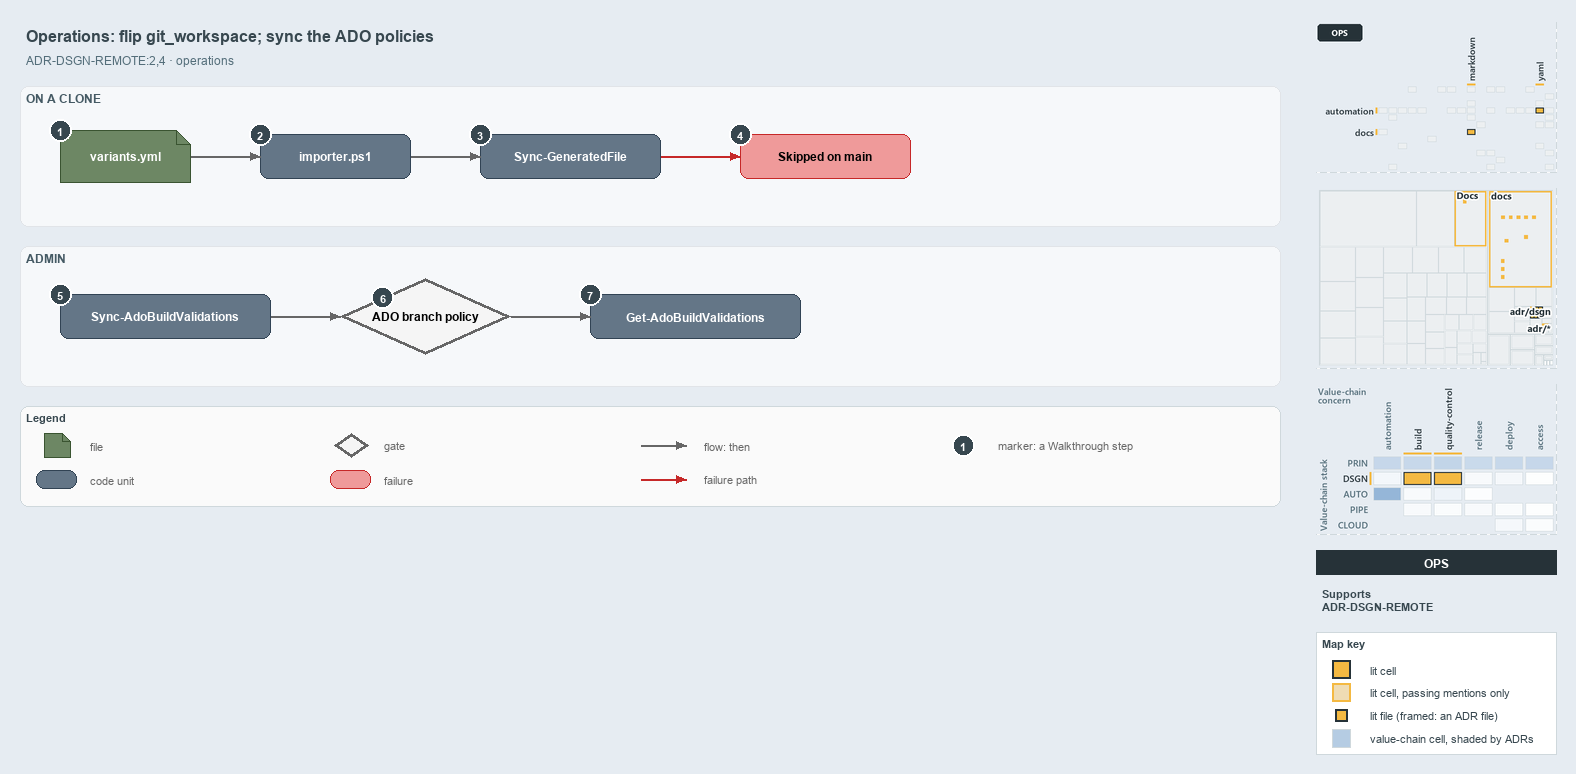

The diagram above was exported from draw.io. Its source (the exported page's mxGraphModel, read from the mxfile embedded in the PNG):
<mxGraphModel dx="1024" dy="768" grid="0" gridSize="10" guides="1" tooltips="1" connect="1" arrows="1" fold="1" page="1" pageScale="1" pageWidth="1572" pageHeight="520" background="#E6ECF2" math="0" shadow="0">
  <root>
    <mxCell id="0" />
    <mxCell id="1" parent="0" />
    <mxCell id="title" value="Operations: flip git_workspace; sync the ADO policies" style="text;html=1;align=left;verticalAlign=middle;fontSize=16;fontStyle=1;fontColor=#37474F;" vertex="1" parent="1">
      <mxGeometry x="20" y="14" width="1260" height="30" as="geometry" />
    </mxCell>
    <mxCell id="subtitle" value="ADR-DSGN-REMOTE:2,4 &amp;#183; operations" style="text;html=1;align=left;verticalAlign=middle;fontSize=12;fontColor=#546E7A;" vertex="1" parent="1">
      <mxGeometry x="20" y="44" width="1240" height="20" as="geometry" />
    </mxCell>
    <mxCell id="band-clone" value="ON A CLONE" style="rounded=1;html=1;arcSize=3;fillColor=#F6F8FA;strokeColor=#E1E4E8;verticalAlign=top;align=left;spacingLeft=8;fontStyle=1;fontSize=12;fontColor=#455A64;" vertex="1" parent="1">
      <mxGeometry x="20" y="80" width="1260" height="140" as="geometry" />
    </mxCell>
    <mxCell id="band-admin" value="ADMIN" style="rounded=1;html=1;arcSize=3;fillColor=#F6F8FA;strokeColor=#E1E4E8;verticalAlign=top;align=left;spacingLeft=8;fontStyle=1;fontSize=12;fontColor=#455A64;" vertex="1" parent="1">
      <mxGeometry x="20" y="240" width="1260" height="140" as="geometry" />
    </mxCell>
    <mxCell id="variants" value="&lt;b&gt;variants.yml&lt;/b&gt;" style="shape=note;size=14;whiteSpace=wrap;html=1;fillColor=#6d8764;strokeColor=#3a5431;fontSize=12;fontColor=#FFFFFF;" vertex="1" parent="1">
      <mxGeometry x="60" y="124" width="130" height="52" as="geometry" />
    </mxCell>
    <mxCell id="importer" value="&lt;b&gt;importer.ps1&lt;/b&gt;" style="rounded=1;whiteSpace=wrap;html=1;arcSize=20;fillColor=#647687;strokeColor=#314354;fontSize=12;fontColor=#FFFFFF;" vertex="1" parent="1">
      <mxGeometry x="260" y="128" width="150" height="44" as="geometry" />
    </mxCell>
    <mxCell id="syncgf" value="&lt;b&gt;Sync-GeneratedFile&lt;/b&gt;" style="rounded=1;whiteSpace=wrap;html=1;arcSize=20;fillColor=#647687;strokeColor=#314354;fontSize=12;fontColor=#FFFFFF;" vertex="1" parent="1">
      <mxGeometry x="480" y="128" width="180" height="44" as="geometry" />
    </mxCell>
    <mxCell id="skipped" value="&lt;b&gt;Skipped on main&lt;/b&gt;" style="rounded=1;whiteSpace=wrap;html=1;arcSize=20;fillColor=#EF9A9A;strokeColor=#C62828;fontSize=12;" vertex="1" parent="1">
      <mxGeometry x="740" y="128" width="170" height="44" as="geometry" />
    </mxCell>
    <mxCell id="syncado" value="&lt;b&gt;Sync-AdoBuildValidations&lt;/b&gt;" style="rounded=1;whiteSpace=wrap;html=1;arcSize=20;fillColor=#647687;strokeColor=#314354;fontSize=12;fontColor=#FFFFFF;" vertex="1" parent="1">
      <mxGeometry x="60" y="288" width="210" height="44" as="geometry" />
    </mxCell>
    <mxCell id="policy" value="&lt;b&gt;ADO branch policy&lt;/b&gt;" style="rhombus;whiteSpace=wrap;html=1;fillColor=#f5f5f5;strokeColor=#666666;strokeWidth=3;fontSize=12;" vertex="1" parent="1">
      <mxGeometry x="340" y="272" width="170" height="76" as="geometry" />
    </mxCell>
    <mxCell id="getado" value="&lt;b&gt;Get-AdoBuildValidations&lt;/b&gt;" style="rounded=1;whiteSpace=wrap;html=1;arcSize=20;fillColor=#647687;strokeColor=#314354;fontSize=12;fontColor=#FFFFFF;" vertex="1" parent="1">
      <mxGeometry x="590" y="288" width="210" height="44" as="geometry" />
    </mxCell>
    <mxCell id="p-edge-variants-importer-a" value="" style="text;html=1;strokeColor=none;fillColor=none;" vertex="1" parent="1">
      <mxGeometry x="190" y="150" width="1" height="1" as="geometry" />
    </mxCell>
    <mxCell id="p-edge-variants-importer-b" value="" style="text;html=1;strokeColor=none;fillColor=none;" vertex="1" parent="1">
      <mxGeometry x="260" y="150" width="1" height="1" as="geometry" />
    </mxCell>
    <mxCell id="edge-variants-importer" value="" style="edgeStyle=orthogonalEdgeStyle;rounded=1;html=1;fontSize=10;endArrow=block;strokeColor=#666666;" edge="1" parent="1" source="p-edge-variants-importer-a" target="p-edge-variants-importer-b">
      <mxGeometry relative="1" as="geometry" />
    </mxCell>
    <mxCell id="p-edge-importer-syncgf-a" value="" style="text;html=1;strokeColor=none;fillColor=none;" vertex="1" parent="1">
      <mxGeometry x="410" y="150" width="1" height="1" as="geometry" />
    </mxCell>
    <mxCell id="p-edge-importer-syncgf-b" value="" style="text;html=1;strokeColor=none;fillColor=none;" vertex="1" parent="1">
      <mxGeometry x="480" y="150" width="1" height="1" as="geometry" />
    </mxCell>
    <mxCell id="edge-importer-syncgf" value="" style="edgeStyle=orthogonalEdgeStyle;rounded=1;html=1;fontSize=10;endArrow=block;strokeColor=#666666;" edge="1" parent="1" source="p-edge-importer-syncgf-a" target="p-edge-importer-syncgf-b">
      <mxGeometry relative="1" as="geometry" />
    </mxCell>
    <mxCell id="p-edge-syncgf-skipped-a" value="" style="text;html=1;strokeColor=none;fillColor=none;" vertex="1" parent="1">
      <mxGeometry x="660" y="150" width="1" height="1" as="geometry" />
    </mxCell>
    <mxCell id="p-edge-syncgf-skipped-b" value="" style="text;html=1;strokeColor=none;fillColor=none;" vertex="1" parent="1">
      <mxGeometry x="740" y="150" width="1" height="1" as="geometry" />
    </mxCell>
    <mxCell id="edge-syncgf-skipped" value="" style="edgeStyle=orthogonalEdgeStyle;rounded=1;html=1;fontSize=10;endArrow=block;strokeColor=#C62828;" edge="1" parent="1" source="p-edge-syncgf-skipped-a" target="p-edge-syncgf-skipped-b">
      <mxGeometry relative="1" as="geometry" />
    </mxCell>
    <mxCell id="p-edge-syncado-policy-a" value="" style="text;html=1;strokeColor=none;fillColor=none;" vertex="1" parent="1">
      <mxGeometry x="270" y="310" width="1" height="1" as="geometry" />
    </mxCell>
    <mxCell id="p-edge-syncado-policy-b" value="" style="text;html=1;strokeColor=none;fillColor=none;" vertex="1" parent="1">
      <mxGeometry x="340" y="310" width="1" height="1" as="geometry" />
    </mxCell>
    <mxCell id="edge-syncado-policy" value="" style="edgeStyle=orthogonalEdgeStyle;rounded=1;html=1;fontSize=10;endArrow=block;strokeColor=#666666;" edge="1" parent="1" source="p-edge-syncado-policy-a" target="p-edge-syncado-policy-b">
      <mxGeometry relative="1" as="geometry" />
    </mxCell>
    <mxCell id="p-edge-policy-getado-a" value="" style="text;html=1;strokeColor=none;fillColor=none;" vertex="1" parent="1">
      <mxGeometry x="510" y="310" width="1" height="1" as="geometry" />
    </mxCell>
    <mxCell id="p-edge-policy-getado-b" value="" style="text;html=1;strokeColor=none;fillColor=none;" vertex="1" parent="1">
      <mxGeometry x="590" y="310" width="1" height="1" as="geometry" />
    </mxCell>
    <mxCell id="edge-policy-getado" value="" style="edgeStyle=orthogonalEdgeStyle;rounded=1;html=1;fontSize=10;endArrow=block;strokeColor=#666666;" edge="1" parent="1" source="p-edge-policy-getado-a" target="p-edge-policy-getado-b">
      <mxGeometry relative="1" as="geometry" />
    </mxCell>
    <mxCell id="mark-1" value="1" style="ellipse;html=1;fillColor=#37474F;strokeColor=#FFFFFF;strokeWidth=2;fontColor=#FFFFFF;fontStyle=1;fontSize=11;" vertex="1" parent="1">
      <mxGeometry x="49" y="113" width="22" height="22" as="geometry" />
    </mxCell>
    <mxCell id="mark-2" value="2" style="ellipse;html=1;fillColor=#37474F;strokeColor=#FFFFFF;strokeWidth=2;fontColor=#FFFFFF;fontStyle=1;fontSize=11;" vertex="1" parent="1">
      <mxGeometry x="249" y="117" width="22" height="22" as="geometry" />
    </mxCell>
    <mxCell id="mark-3" value="3" style="ellipse;html=1;fillColor=#37474F;strokeColor=#FFFFFF;strokeWidth=2;fontColor=#FFFFFF;fontStyle=1;fontSize=11;" vertex="1" parent="1">
      <mxGeometry x="469" y="117" width="22" height="22" as="geometry" />
    </mxCell>
    <mxCell id="mark-4" value="4" style="ellipse;html=1;fillColor=#37474F;strokeColor=#FFFFFF;strokeWidth=2;fontColor=#FFFFFF;fontStyle=1;fontSize=11;" vertex="1" parent="1">
      <mxGeometry x="729" y="117" width="22" height="22" as="geometry" />
    </mxCell>
    <mxCell id="mark-5" value="5" style="ellipse;html=1;fillColor=#37474F;strokeColor=#FFFFFF;strokeWidth=2;fontColor=#FFFFFF;fontStyle=1;fontSize=11;" vertex="1" parent="1">
      <mxGeometry x="49" y="277" width="22" height="22" as="geometry" />
    </mxCell>
    <mxCell id="mark-6" value="6" style="ellipse;html=1;fillColor=#37474F;strokeColor=#FFFFFF;strokeWidth=2;fontColor=#FFFFFF;fontStyle=1;fontSize=11;" vertex="1" parent="1">
      <mxGeometry x="371.5" y="280.0" width="22" height="22" as="geometry" />
    </mxCell>
    <mxCell id="mark-7" value="7" style="ellipse;html=1;fillColor=#37474F;strokeColor=#FFFFFF;strokeWidth=2;fontColor=#FFFFFF;fontStyle=1;fontSize=11;" vertex="1" parent="1">
      <mxGeometry x="579" y="277" width="22" height="22" as="geometry" />
    </mxCell>
    <mxCell id="legend" value="&lt;b&gt;Legend&lt;/b&gt;" style="rounded=1;whiteSpace=wrap;html=1;arcSize=6;fillColor=#FAFAFA;strokeColor=#CFD8DC;align=left;verticalAlign=top;spacing=8;fontSize=11;fontColor=#37474F;" vertex="1" parent="1">
      <mxGeometry x="20" y="400" width="1260" height="100" as="geometry" />
    </mxCell>
    <mxCell id="legend-0" value="" style="shape=note;size=14;whiteSpace=wrap;html=1;fillColor=#6d8764;strokeColor=#3a5431;fontSize=12;fontColor=#FFFFFF;" vertex="1" parent="1">
      <mxGeometry x="44" y="427" width="26" height="24" as="geometry" />
    </mxCell>
    <mxCell id="legend-0-text" value="file" style="text;html=1;align=left;verticalAlign=middle;fontSize=11;fontColor=#666666;" vertex="1" parent="1">
      <mxGeometry x="84" y="429" width="260" height="20" as="geometry" />
    </mxCell>
    <mxCell id="legend-1" value="" style="rounded=1;whiteSpace=wrap;html=1;arcSize=20;fillColor=#647687;strokeColor=#314354;fontSize=12;fontColor=#FFFFFF;" vertex="1" parent="1">
      <mxGeometry x="36" y="464" width="40" height="18" as="geometry" />
    </mxCell>
    <mxCell id="legend-1-text" value="code unit" style="text;html=1;align=left;verticalAlign=middle;fontSize=11;fontColor=#666666;" vertex="1" parent="1">
      <mxGeometry x="84" y="463" width="260" height="20" as="geometry" />
    </mxCell>
    <mxCell id="legend-2" value="" style="rhombus;whiteSpace=wrap;html=1;fillColor=#f5f5f5;strokeColor=#666666;strokeWidth=3;fontSize=12;" vertex="1" parent="1">
      <mxGeometry x="334" y="427" width="34" height="24" as="geometry" />
    </mxCell>
    <mxCell id="legend-2-text" value="gate" style="text;html=1;align=left;verticalAlign=middle;fontSize=11;fontColor=#666666;" vertex="1" parent="1">
      <mxGeometry x="378" y="429" width="260" height="20" as="geometry" />
    </mxCell>
    <mxCell id="legend-3" value="" style="rounded=1;whiteSpace=wrap;html=1;arcSize=20;fillColor=#EF9A9A;strokeColor=#C62828;fontSize=12;" vertex="1" parent="1">
      <mxGeometry x="330" y="464" width="40" height="18" as="geometry" />
    </mxCell>
    <mxCell id="legend-3-text" value="failure" style="text;html=1;align=left;verticalAlign=middle;fontSize=11;fontColor=#666666;" vertex="1" parent="1">
      <mxGeometry x="378" y="463" width="260" height="20" as="geometry" />
    </mxCell>
    <mxCell id="p-legend-4-a" value="" style="text;html=1;strokeColor=none;fillColor=none;" vertex="1" parent="1">
      <mxGeometry x="640" y="439" width="1" height="1" as="geometry" />
    </mxCell>
    <mxCell id="p-legend-4-b" value="" style="text;html=1;strokeColor=none;fillColor=none;" vertex="1" parent="1">
      <mxGeometry x="686" y="439" width="1" height="1" as="geometry" />
    </mxCell>
    <mxCell id="legend-4" value="" style="edgeStyle=orthogonalEdgeStyle;rounded=1;html=1;fontSize=10;endArrow=block;strokeColor=#666666;" edge="1" parent="1" source="p-legend-4-a" target="p-legend-4-b">
      <mxGeometry relative="1" as="geometry" />
    </mxCell>
    <mxCell id="legend-4-text" value="flow: then" style="text;html=1;align=left;verticalAlign=middle;fontSize=11;fontColor=#666666;" vertex="1" parent="1">
      <mxGeometry x="698" y="429" width="260" height="20" as="geometry" />
    </mxCell>
    <mxCell id="p-legend-5-a" value="" style="text;html=1;strokeColor=none;fillColor=none;" vertex="1" parent="1">
      <mxGeometry x="640" y="473" width="1" height="1" as="geometry" />
    </mxCell>
    <mxCell id="p-legend-5-b" value="" style="text;html=1;strokeColor=none;fillColor=none;" vertex="1" parent="1">
      <mxGeometry x="686" y="473" width="1" height="1" as="geometry" />
    </mxCell>
    <mxCell id="legend-5" value="" style="edgeStyle=orthogonalEdgeStyle;rounded=1;html=1;fontSize=10;endArrow=block;strokeColor=#C62828;" edge="1" parent="1" source="p-legend-5-a" target="p-legend-5-b">
      <mxGeometry relative="1" as="geometry" />
    </mxCell>
    <mxCell id="legend-5-text" value="failure path" style="text;html=1;align=left;verticalAlign=middle;fontSize=11;fontColor=#666666;" vertex="1" parent="1">
      <mxGeometry x="698" y="463" width="260" height="20" as="geometry" />
    </mxCell>
    <mxCell id="legend-6" value="1" style="ellipse;html=1;fillColor=#37474F;strokeColor=#FFFFFF;strokeWidth=2;fontColor=#FFFFFF;fontStyle=1;fontSize=11;" vertex="1" parent="1">
      <mxGeometry x="952" y="428" width="22" height="22" as="geometry" />
    </mxCell>
    <mxCell id="legend-6-text" value="marker: a Walkthrough step" style="text;html=1;align=left;verticalAlign=middle;fontSize=11;fontColor=#666666;" vertex="1" parent="1">
      <mxGeometry x="992" y="429" width="260" height="20" as="geometry" />
    </mxCell>
    <mxCell id="minimap-grid" value="" style="shape=image;html=1;imageAspect=0;aspect=fixed;verticalLabelPosition=bottom;strokeColor=#CFD8DC;dashed=1;fillColor=#FAFAFA;image=data:image/png,(base64 omitted: 9136 chars);" vertex="1" parent="1">
      <mxGeometry x="1316" y="16" width="240" height="150" as="geometry" />
    </mxCell>
    <mxCell id="minimap-tree" value="" style="shape=image;html=1;imageAspect=0;aspect=fixed;verticalLabelPosition=bottom;strokeColor=#CFD8DC;dashed=1;fillColor=#FAFAFA;image=data:image/png,(base64 omitted: 11336 chars);" vertex="1" parent="1">
      <mxGeometry x="1316" y="182" width="240" height="180" as="geometry" />
    </mxCell>
    <mxCell id="minimap-chain" value="" style="shape=image;html=1;imageAspect=0;aspect=fixed;verticalLabelPosition=bottom;strokeColor=#CFD8DC;dashed=1;fillColor=#FAFAFA;image=data:image/png,(base64 omitted: 23392 chars);" vertex="1" parent="1">
      <mxGeometry x="1316" y="378" width="240" height="150" as="geometry" />
    </mxCell>
    <mxCell id="lens-badge" value="OPS" style="rounded=0;whiteSpace=wrap;html=1;align=center;verticalAlign=middle;fontSize=12;fontStyle=1;fontColor=#FFFFFF;fillColor=#263238;strokeColor=none;" vertex="1" parent="1">
      <mxGeometry x="1316" y="544" width="240" height="24" as="geometry" />
    </mxCell>
    <mxCell id="supports" value="&lt;b&gt;Supports&lt;/b&gt;&lt;br&gt;ADR-DSGN-REMOTE" style="text;html=1;whiteSpace=wrap;align=left;verticalAlign=top;fontSize=11;fontColor=#37474F;" vertex="1" parent="1">
      <mxGeometry x="1316" y="576" width="240" height="38" as="geometry" />
    </mxCell>
    <mxCell id="mapkey" value="&lt;b&gt;Map key&lt;/b&gt;" style="rounded=0;whiteSpace=wrap;html=1;align=left;verticalAlign=top;fontSize=11;fontColor=#37474F;fillColor=#FFFFFF;strokeColor=#CFD8DC;spacingLeft=8;spacingTop=2;" vertex="1" parent="1">
      <mxGeometry x="1316" y="626" width="240" height="122" as="geometry" />
    </mxCell>
    <mxCell id="mapkey-lit" value="" style="rounded=0;html=1;fillColor=#F4B942;strokeColor=#263238;strokeWidth=2;" vertex="1" parent="1">
      <mxGeometry x="1332.0" y="654.0" width="18" height="18" as="geometry" />
    </mxCell>
    <mxCell id="mapkey-lit-text" value="lit cell" style="text;html=1;align=left;verticalAlign=middle;fontSize=11;fontColor=#37474F;" vertex="1" parent="1">
      <mxGeometry x="1364" y="653" width="184" height="20" as="geometry" />
    </mxCell>
    <mxCell id="mapkey-touched" value="" style="rounded=0;html=1;fillColor=#EFDCB4;strokeColor=#F4B942;strokeWidth=2;" vertex="1" parent="1">
      <mxGeometry x="1332.0" y="677.0" width="18" height="18" as="geometry" />
    </mxCell>
    <mxCell id="mapkey-touched-text" value="lit cell, passing mentions only" style="text;html=1;align=left;verticalAlign=middle;fontSize=11;fontColor=#37474F;" vertex="1" parent="1">
      <mxGeometry x="1364" y="676" width="184" height="20" as="geometry" />
    </mxCell>
    <mxCell id="mapkey-file" value="" style="rounded=0;html=1;fillColor=#F4B942;strokeColor=#263238;strokeWidth=2;" vertex="1" parent="1">
      <mxGeometry x="1335.0" y="703.0" width="12" height="12" as="geometry" />
    </mxCell>
    <mxCell id="mapkey-file-text" value="lit file (framed: an ADR file)" style="text;html=1;align=left;verticalAlign=middle;fontSize=11;fontColor=#37474F;" vertex="1" parent="1">
      <mxGeometry x="1364" y="699" width="184" height="20" as="geometry" />
    </mxCell>
    <mxCell id="mapkey-shade" value="" style="rounded=0;html=1;fillColor=#B5CCE3;strokeColor=#CFD8DC;" vertex="1" parent="1">
      <mxGeometry x="1332.0" y="723.0" width="18" height="18" as="geometry" />
    </mxCell>
    <mxCell id="mapkey-shade-text" value="value-chain cell, shaded by ADRs" style="text;html=1;align=left;verticalAlign=middle;fontSize=11;fontColor=#37474F;" vertex="1" parent="1">
      <mxGeometry x="1364" y="722" width="184" height="20" as="geometry" />
    </mxCell>
  </root>
</mxGraphModel>